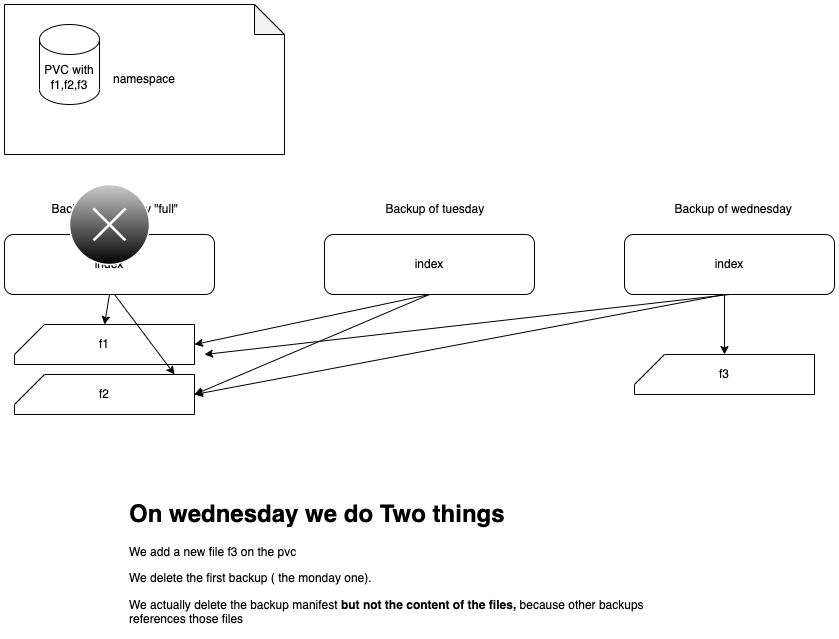

The diagram above was exported from draw.io. Its source (the exported page's mxGraphModel, read from the mxfile embedded in the PNG):
<mxGraphModel dx="1106" dy="747" grid="1" gridSize="10" guides="1" tooltips="1" connect="1" arrows="1" fold="1" page="1" pageScale="1" pageWidth="1600" pageHeight="900" math="0" shadow="0">
  <root>
    <mxCell id="2G5pxi0Aymnb2_Jl14JD-0" />
    <mxCell id="2G5pxi0Aymnb2_Jl14JD-1" parent="2G5pxi0Aymnb2_Jl14JD-0" />
    <mxCell id="2G5pxi0Aymnb2_Jl14JD-3" value="index" style="rounded=1;whiteSpace=wrap;html=1;" parent="2G5pxi0Aymnb2_Jl14JD-1" vertex="1">
      <mxGeometry x="200" y="300" width="210" height="60" as="geometry" />
    </mxCell>
    <mxCell id="2G5pxi0Aymnb2_Jl14JD-4" value="" style="endArrow=classic;html=1;rounded=0;" parent="2G5pxi0Aymnb2_Jl14JD-1" source="2G5pxi0Aymnb2_Jl14JD-3" edge="1">
      <mxGeometry width="50" height="50" relative="1" as="geometry">
        <mxPoint x="540" y="420" as="sourcePoint" />
        <mxPoint x="305" y="360" as="targetPoint" />
      </mxGeometry>
    </mxCell>
    <mxCell id="2G5pxi0Aymnb2_Jl14JD-5" value="f1" style="shape=card;whiteSpace=wrap;html=1;" parent="2G5pxi0Aymnb2_Jl14JD-1" vertex="1">
      <mxGeometry x="210" y="390" width="180" height="40" as="geometry" />
    </mxCell>
    <mxCell id="2G5pxi0Aymnb2_Jl14JD-6" value="f2" style="shape=card;whiteSpace=wrap;html=1;" parent="2G5pxi0Aymnb2_Jl14JD-1" vertex="1">
      <mxGeometry x="210" y="440" width="180" height="40" as="geometry" />
    </mxCell>
    <mxCell id="2G5pxi0Aymnb2_Jl14JD-7" value="Backup of monday &quot;full&quot;&amp;nbsp;" style="text;html=1;strokeColor=none;fillColor=none;align=center;verticalAlign=middle;whiteSpace=wrap;rounded=0;" parent="2G5pxi0Aymnb2_Jl14JD-1" vertex="1">
      <mxGeometry x="235" y="260" width="155" height="30" as="geometry" />
    </mxCell>
    <mxCell id="2G5pxi0Aymnb2_Jl14JD-8" value="index" style="rounded=1;whiteSpace=wrap;html=1;" parent="2G5pxi0Aymnb2_Jl14JD-1" vertex="1">
      <mxGeometry x="520" y="300" width="210" height="60" as="geometry" />
    </mxCell>
    <mxCell id="2G5pxi0Aymnb2_Jl14JD-9" value="" style="endArrow=classic;html=1;rounded=0;" parent="2G5pxi0Aymnb2_Jl14JD-1" source="2G5pxi0Aymnb2_Jl14JD-8" edge="1">
      <mxGeometry width="50" height="50" relative="1" as="geometry">
        <mxPoint x="860" y="420" as="sourcePoint" />
        <mxPoint x="625" y="360" as="targetPoint" />
      </mxGeometry>
    </mxCell>
    <mxCell id="2G5pxi0Aymnb2_Jl14JD-10" value="Backup of tuesday&amp;nbsp;" style="text;html=1;strokeColor=none;fillColor=none;align=center;verticalAlign=middle;whiteSpace=wrap;rounded=0;" parent="2G5pxi0Aymnb2_Jl14JD-1" vertex="1">
      <mxGeometry x="555" y="260" width="155" height="30" as="geometry" />
    </mxCell>
    <mxCell id="2G5pxi0Aymnb2_Jl14JD-11" value="" style="endArrow=classic;html=1;rounded=0;exitX=0.5;exitY=1;exitDx=0;exitDy=0;entryX=0.5;entryY=0;entryDx=0;entryDy=0;entryPerimeter=0;" parent="2G5pxi0Aymnb2_Jl14JD-1" source="2G5pxi0Aymnb2_Jl14JD-3" target="2G5pxi0Aymnb2_Jl14JD-5" edge="1">
      <mxGeometry width="50" height="50" relative="1" as="geometry">
        <mxPoint x="540" y="420" as="sourcePoint" />
        <mxPoint x="590" y="370" as="targetPoint" />
      </mxGeometry>
    </mxCell>
    <mxCell id="2G5pxi0Aymnb2_Jl14JD-12" value="" style="endArrow=classic;html=1;rounded=0;entryX=0.889;entryY=0;entryDx=0;entryDy=0;entryPerimeter=0;" parent="2G5pxi0Aymnb2_Jl14JD-1" target="2G5pxi0Aymnb2_Jl14JD-6" edge="1">
      <mxGeometry width="50" height="50" relative="1" as="geometry">
        <mxPoint x="310" y="360" as="sourcePoint" />
        <mxPoint x="590" y="370" as="targetPoint" />
      </mxGeometry>
    </mxCell>
    <mxCell id="2G5pxi0Aymnb2_Jl14JD-13" value="" style="endArrow=classic;html=1;rounded=0;entryX=1;entryY=0.5;entryDx=0;entryDy=0;entryPerimeter=0;exitX=0.5;exitY=1;exitDx=0;exitDy=0;" parent="2G5pxi0Aymnb2_Jl14JD-1" source="2G5pxi0Aymnb2_Jl14JD-8" target="2G5pxi0Aymnb2_Jl14JD-5" edge="1">
      <mxGeometry width="50" height="50" relative="1" as="geometry">
        <mxPoint x="540" y="420" as="sourcePoint" />
        <mxPoint x="590" y="370" as="targetPoint" />
      </mxGeometry>
    </mxCell>
    <mxCell id="2G5pxi0Aymnb2_Jl14JD-14" value="" style="endArrow=classic;html=1;rounded=0;entryX=1;entryY=0.5;entryDx=0;entryDy=0;entryPerimeter=0;exitX=0.5;exitY=1;exitDx=0;exitDy=0;" parent="2G5pxi0Aymnb2_Jl14JD-1" source="2G5pxi0Aymnb2_Jl14JD-8" target="2G5pxi0Aymnb2_Jl14JD-6" edge="1">
      <mxGeometry width="50" height="50" relative="1" as="geometry">
        <mxPoint x="635" y="370" as="sourcePoint" />
        <mxPoint x="400" y="420" as="targetPoint" />
      </mxGeometry>
    </mxCell>
    <mxCell id="2G5pxi0Aymnb2_Jl14JD-15" value="index" style="rounded=1;whiteSpace=wrap;html=1;" parent="2G5pxi0Aymnb2_Jl14JD-1" vertex="1">
      <mxGeometry x="820" y="300" width="210" height="60" as="geometry" />
    </mxCell>
    <mxCell id="2G5pxi0Aymnb2_Jl14JD-16" value="" style="endArrow=classic;html=1;rounded=0;" parent="2G5pxi0Aymnb2_Jl14JD-1" source="2G5pxi0Aymnb2_Jl14JD-15" edge="1">
      <mxGeometry width="50" height="50" relative="1" as="geometry">
        <mxPoint x="1160" y="420" as="sourcePoint" />
        <mxPoint x="925" y="360" as="targetPoint" />
      </mxGeometry>
    </mxCell>
    <mxCell id="2G5pxi0Aymnb2_Jl14JD-17" value="Backup of wednesday&amp;nbsp;&amp;nbsp;" style="text;html=1;strokeColor=none;fillColor=none;align=center;verticalAlign=middle;whiteSpace=wrap;rounded=0;" parent="2G5pxi0Aymnb2_Jl14JD-1" vertex="1">
      <mxGeometry x="855" y="260" width="155" height="30" as="geometry" />
    </mxCell>
    <mxCell id="2G5pxi0Aymnb2_Jl14JD-18" value="" style="endArrow=classic;html=1;rounded=0;entryX=1;entryY=0.5;entryDx=0;entryDy=0;entryPerimeter=0;exitX=0.5;exitY=1;exitDx=0;exitDy=0;" parent="2G5pxi0Aymnb2_Jl14JD-1" source="2G5pxi0Aymnb2_Jl14JD-15" edge="1">
      <mxGeometry width="50" height="50" relative="1" as="geometry">
        <mxPoint x="635" y="370" as="sourcePoint" />
        <mxPoint x="400" y="420" as="targetPoint" />
      </mxGeometry>
    </mxCell>
    <mxCell id="2G5pxi0Aymnb2_Jl14JD-19" value="" style="endArrow=classic;html=1;rounded=0;" parent="2G5pxi0Aymnb2_Jl14JD-1" edge="1">
      <mxGeometry width="50" height="50" relative="1" as="geometry">
        <mxPoint x="920" y="360" as="sourcePoint" />
        <mxPoint x="390" y="460" as="targetPoint" />
      </mxGeometry>
    </mxCell>
    <mxCell id="2G5pxi0Aymnb2_Jl14JD-21" value="" style="verticalLabelPosition=bottom;verticalAlign=top;html=1;shadow=0;dashed=0;strokeWidth=1;shape=mxgraph.ios.iDeleteApp;fillColor=#cccccc;fillColor2=#000000;strokeColor=#ffffff;sketch=0;" parent="2G5pxi0Aymnb2_Jl14JD-1" vertex="1">
      <mxGeometry x="265" y="250" width="80" height="80" as="geometry" />
    </mxCell>
    <mxCell id="2G5pxi0Aymnb2_Jl14JD-22" value="f3" style="shape=card;whiteSpace=wrap;html=1;" parent="2G5pxi0Aymnb2_Jl14JD-1" vertex="1">
      <mxGeometry x="830" y="420" width="180" height="40" as="geometry" />
    </mxCell>
    <mxCell id="2G5pxi0Aymnb2_Jl14JD-23" value="" style="endArrow=classic;html=1;rounded=0;entryX=0.5;entryY=0;entryDx=0;entryDy=0;entryPerimeter=0;" parent="2G5pxi0Aymnb2_Jl14JD-1" target="2G5pxi0Aymnb2_Jl14JD-22" edge="1">
      <mxGeometry width="50" height="50" relative="1" as="geometry">
        <mxPoint x="920" y="360" as="sourcePoint" />
        <mxPoint x="640" y="370" as="targetPoint" />
      </mxGeometry>
    </mxCell>
    <mxCell id="2G5pxi0Aymnb2_Jl14JD-24" value="&lt;h1&gt;On wednesday we do Two things&amp;nbsp;&lt;/h1&gt;&lt;p&gt;We add a new file f3 on the pvc&lt;/p&gt;&lt;p&gt;We delete the first backup ( the monday one).&amp;nbsp;&lt;/p&gt;&lt;p&gt;We actually delete the backup manifest &lt;b&gt;but not the content of the files, &lt;/b&gt;because other backups references those files&lt;/p&gt;" style="text;html=1;strokeColor=none;fillColor=none;spacing=5;spacingTop=-20;whiteSpace=wrap;overflow=hidden;rounded=0;" parent="2G5pxi0Aymnb2_Jl14JD-1" vertex="1">
      <mxGeometry x="320" y="560" width="540" height="140" as="geometry" />
    </mxCell>
    <mxCell id="hxFcf5SX7h48468_M_Yv-0" value="namespace" style="shape=note;whiteSpace=wrap;html=1;backgroundOutline=1;darkOpacity=0.05;fillColor=none;sketch=0;shadow=0;" vertex="1" parent="2G5pxi0Aymnb2_Jl14JD-1">
      <mxGeometry x="200" y="70" width="280" height="150" as="geometry" />
    </mxCell>
    <mxCell id="3RVLJxQfiCVB3smZISXM-0" value="PVC with&lt;br&gt;f1,f2,f3" style="shape=cylinder3;whiteSpace=wrap;html=1;boundedLbl=1;backgroundOutline=1;size=15;" vertex="1" parent="2G5pxi0Aymnb2_Jl14JD-1">
      <mxGeometry x="235" y="90" width="60" height="80" as="geometry" />
    </mxCell>
  </root>
</mxGraphModel>